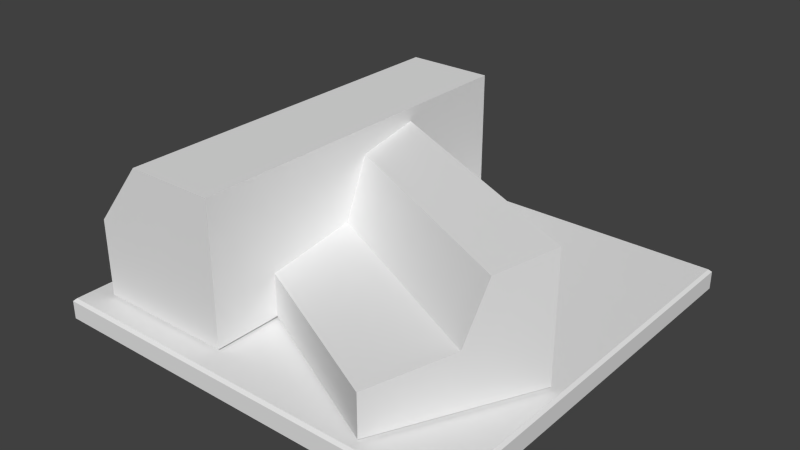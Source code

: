 # Source: plate_door_handle.blend  (saved by Blender 2.69.0; exported with 4.5.12 LTS)
import bpy
from mathutils import Matrix  # noqa: F401  (used for matrix-valued properties, if any)

bpy.ops.wm.read_factory_settings(use_empty=True)
scene = bpy.context.scene
scene.name = 'Scene'

# ---- collections
col_collection_1 = bpy.data.collections.new('Collection 1'); scene.collection.children.link(col_collection_1)

# ---- world
world_world = bpy.data.worlds.new('World'); scene.world = world_world
world_world.color = (0.05088, 0.05088, 0.05088)
world_world.use_sun_shadow = False
world_world.sun_shadow_jitter_overblur = 0.0
world_world.cycles.sampling_method = 'MANUAL'
world_world.cycles.sample_map_resolution = 256

# ---- meshes
me_cube_001 = bpy.data.meshes.new('Cube.001')
me_cube_001.from_pydata([(-1.0, -1.0, -1.0), (-1.0, 1.0, -1.0), (1.0, 1.0, -1.0), (1.0, -1.0, -1.0), (-0.2697, -1.0, 1.0), (-0.2697, 1.0, 1.0), (1.0, 1.0, 1.0), (1.0, -1.0, 1.0), (-1.0, -1.0, 0.08613), (-1.0, 1.0, 0.08613), (1.0, 1.0, 0.08613), (1.0, -1.0, 0.08613)], [], [(8, 9, 1, 0), (9, 10, 2, 1), (10, 11, 3, 2), (11, 8, 0, 3), (0, 1, 2, 3), (7, 6, 5, 4), (4, 5, 9, 8), (5, 6, 10, 9), (6, 7, 11, 10), (7, 4, 8, 11)])
me_cube_001.use_remesh_preserve_volume = False
me_cube_001.use_remesh_preserve_attributes = False
me_cube_001.use_mirror_vertex_groups = False
me_cube_001.update()
me_cube = bpy.data.meshes.new('Cube')
me_cube.from_pydata([(-1.0, -1.0, -1.0), (-1.0, 1.0, -1.0), (1.0, 1.0, -1.0), (1.0, -1.0, -1.0), (-1.0, -1.0, -0.3973), (-1.0, 1.0, 0.798), (1.0, 1.0, 0.798), (1.0, -1.0, -0.3973), (-1.0, 0.2956, 0.6283), (-1.0, 0.2956, -1.0), (1.0, 0.2956, 0.6283), (1.0, 0.2956, -1.0), (-1.0, 0.01485, -1.0), (1.0, 0.01485, -0.2101), (-1.0, 0.01485, -0.2101), (1.0, 0.01485, -1.0)], [], [(8, 5, 1, 9), (5, 6, 2, 1), (13, 7, 3, 15), (7, 4, 0, 3), (9, 1, 2, 11), (10, 6, 5, 8), (14, 8, 9, 12), (6, 10, 11, 2), (12, 9, 11, 15), (13, 10, 8, 14), (10, 13, 15, 11), (4, 14, 12, 0), (0, 12, 15, 3), (7, 13, 14, 4)])
me_cube.use_remesh_preserve_volume = False
me_cube.use_remesh_preserve_attributes = False
me_cube.use_mirror_vertex_groups = False
me_cube.update()
me_tr_gerplattechallenges = bpy.data.meshes.new('TrägerplatteChallenges')
me_tr_gerplattechallenges.from_pydata([(0.298, -0.002, 0.298), (0.298, -0.015, 0.298), (0.298, -0.002, -0.002), (0.298, -0.015, -0.002), (-0.002, -0.002, -0.002), (-0.002, -0.015, -0.002), (-0.002, -0.002, 0.298), (-0.002, -0.015, 0.298), (0.0, 0.0, 0.0), (0.0, 0.0, 0.296), (0.296, 0.0, 0.0), (0.296, 0.0, 0.296)], [], [(0, 1, 2), (2, 1, 3), (2, 3, 4), (4, 3, 5), (4, 5, 6), (6, 5, 7), (6, 7, 0), (0, 7, 1), (8, 9, 10), (10, 9, 11), (7, 5, 1), (1, 5, 3), (0, 11, 6), (6, 11, 9), (2, 10, 0), (0, 10, 11), (8, 4, 9), (9, 4, 6), (4, 8, 2), (2, 8, 10)])
me_tr_gerplattechallenges.use_remesh_preserve_volume = False
me_tr_gerplattechallenges.use_remesh_preserve_attributes = False
me_tr_gerplattechallenges.use_mirror_vertex_groups = False
me_tr_gerplattechallenges.update()

# ---- objects
ob_cube_001 = bpy.data.objects.new('Cube.001', me_cube_001)
ob_cube = bpy.data.objects.new('Cube', me_cube)
ob_tr_gerplattechallenges = bpy.data.objects.new('TrägerplatteChallenges', me_tr_gerplattechallenges)

# ---- transforms, parenting, visibility, modifiers, constraints
ob_cube_001.location = (0.06718, 0.1481, 0.05182)
ob_cube_001.scale = (0.05, 0.1317, 0.05)
ob_cube_001.lineart.crease_threshold = 0.0
ob_cube.location = (0.1689, 0.1049, 0.05249)
ob_cube.rotation_euler = (0.0, -0.0, -0.461)
ob_cube.scale = (0.1065, 0.05872, 0.05)
ob_cube.lineart.crease_threshold = 0.0
ob_tr_gerplattechallenges.location = (0.0, 0.0, 0.0)
ob_tr_gerplattechallenges.rotation_euler = (1.571, -0.0, 1.571)
ob_tr_gerplattechallenges.lineart.crease_threshold = 0.0

# ---- collection membership
col_collection_1.objects.link(ob_cube_001)
col_collection_1.objects.link(ob_cube)
col_collection_1.objects.link(ob_tr_gerplattechallenges)

# ---- scene / render settings (as saved in the file)
scene.frame_start = 1; scene.frame_end = 250; scene.frame_set(0)
scene.render.engine = 'BLENDER_EEVEE_NEXT'
scene.render.resolution_percentage = 50
scene.render.dither_intensity = 0.0
scene.cycles.use_denoising = False
scene.cycles.samples = 10
scene.cycles.sampling_pattern = 'TABULATED_SOBOL'
scene.cycles.light_sampling_threshold = 0.0
scene.cycles.use_adaptive_sampling = False
scene.cycles.use_light_tree = False
scene.cycles.blur_glossy = 0.0
scene.cycles.volume_bounces = 1
scene.cycles.pixel_filter_type = 'GAUSSIAN'
scene.cycles.sample_clamp_indirect = 0.0
scene.view_settings.view_transform = 'Standard'
bpy.context.view_layer.update()

# ---- added for rendering (the .blend has no active camera and no usable light): camera, sun
cam_auto = bpy.data.cameras.new('AutoCamera')
cam_auto.lens = 50.0
cam_auto.sensor_width = 36.0
cam_auto.clip_end = 1000.0
ob_auto_camera = bpy.data.objects.new('AutoCamera', cam_auto)
scene.collection.objects.link(ob_auto_camera)
ob_auto_camera.location = (0.555148, -0.340577, 0.369127)
ob_auto_camera.rotation_euler = (1.09748, -7.21219e-08, 0.694738)
scene.camera = ob_auto_camera
light_auto_sun = bpy.data.lights.new('AutoSun', 'SUN')
light_auto_sun.energy = 3.0
light_auto_sun.angle = 0.0523599
ob_auto_sun = bpy.data.objects.new('AutoSun', light_auto_sun)
scene.collection.objects.link(ob_auto_sun)
ob_auto_sun.rotation_euler = (0.872665, 0.174533, 0.523599)
bpy.context.view_layer.update()
